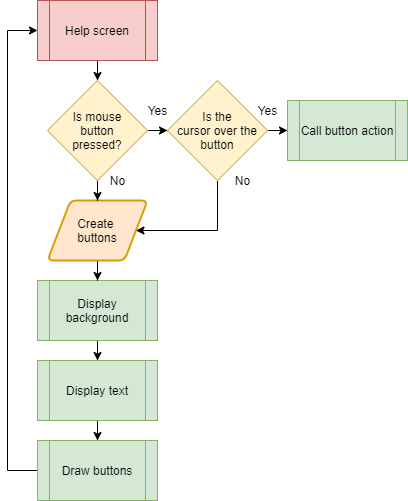

The diagram above was exported from draw.io. Its source (the exported page's mxGraphModel, read from the mxfile embedded in the PNG):
<mxGraphModel dx="1422" dy="713" grid="1" gridSize="10" guides="1" tooltips="1" connect="1" arrows="1" fold="1" page="1" pageScale="1" pageWidth="827" pageHeight="1169" math="0" shadow="0">
  <root>
    <mxCell id="yGikJbk_QcKnLYb8dt0D-0" />
    <mxCell id="yGikJbk_QcKnLYb8dt0D-1" parent="yGikJbk_QcKnLYb8dt0D-0" />
    <mxCell id="yGikJbk_QcKnLYb8dt0D-2" style="edgeStyle=orthogonalEdgeStyle;rounded=0;orthogonalLoop=1;jettySize=auto;html=1;" edge="1" parent="yGikJbk_QcKnLYb8dt0D-1" source="yGikJbk_QcKnLYb8dt0D-3" target="yGikJbk_QcKnLYb8dt0D-14">
      <mxGeometry relative="1" as="geometry" />
    </mxCell>
    <mxCell id="yGikJbk_QcKnLYb8dt0D-3" value="Help screen" style="shape=process;whiteSpace=wrap;html=1;backgroundOutline=1;fillColor=#f8cecc;strokeColor=#b85450;" vertex="1" parent="yGikJbk_QcKnLYb8dt0D-1">
      <mxGeometry x="380" y="60" width="120" height="60" as="geometry" />
    </mxCell>
    <mxCell id="yGikJbk_QcKnLYb8dt0D-4" style="edgeStyle=orthogonalEdgeStyle;rounded=0;orthogonalLoop=1;jettySize=auto;html=1;" edge="1" parent="yGikJbk_QcKnLYb8dt0D-1" source="yGikJbk_QcKnLYb8dt0D-5" target="yGikJbk_QcKnLYb8dt0D-7">
      <mxGeometry relative="1" as="geometry" />
    </mxCell>
    <mxCell id="yGikJbk_QcKnLYb8dt0D-5" value="Display background" style="shape=process;whiteSpace=wrap;html=1;backgroundOutline=1;fillColor=#d5e8d4;strokeColor=#82b366;" vertex="1" parent="yGikJbk_QcKnLYb8dt0D-1">
      <mxGeometry x="380" y="340" width="120" height="60" as="geometry" />
    </mxCell>
    <mxCell id="yGikJbk_QcKnLYb8dt0D-6" style="edgeStyle=orthogonalEdgeStyle;rounded=0;orthogonalLoop=1;jettySize=auto;html=1;entryX=0.5;entryY=0;entryDx=0;entryDy=0;" edge="1" parent="yGikJbk_QcKnLYb8dt0D-1" source="yGikJbk_QcKnLYb8dt0D-7" target="yGikJbk_QcKnLYb8dt0D-9">
      <mxGeometry relative="1" as="geometry" />
    </mxCell>
    <mxCell id="yGikJbk_QcKnLYb8dt0D-7" value="Display text" style="shape=process;whiteSpace=wrap;html=1;backgroundOutline=1;fillColor=#d5e8d4;strokeColor=#82b366;" vertex="1" parent="yGikJbk_QcKnLYb8dt0D-1">
      <mxGeometry x="380" y="420" width="120" height="60" as="geometry" />
    </mxCell>
    <mxCell id="yGikJbk_QcKnLYb8dt0D-8" style="edgeStyle=orthogonalEdgeStyle;rounded=0;orthogonalLoop=1;jettySize=auto;html=1;entryX=0;entryY=0.5;entryDx=0;entryDy=0;" edge="1" parent="yGikJbk_QcKnLYb8dt0D-1" source="yGikJbk_QcKnLYb8dt0D-9" target="yGikJbk_QcKnLYb8dt0D-3">
      <mxGeometry relative="1" as="geometry">
        <mxPoint x="340" y="90" as="targetPoint" />
        <Array as="points">
          <mxPoint x="350" y="530" />
          <mxPoint x="350" y="90" />
        </Array>
      </mxGeometry>
    </mxCell>
    <mxCell id="yGikJbk_QcKnLYb8dt0D-9" value="Draw buttons" style="shape=process;whiteSpace=wrap;html=1;backgroundOutline=1;fillColor=#d5e8d4;strokeColor=#82b366;" vertex="1" parent="yGikJbk_QcKnLYb8dt0D-1">
      <mxGeometry x="380" y="500" width="120" height="60" as="geometry" />
    </mxCell>
    <mxCell id="yGikJbk_QcKnLYb8dt0D-10" style="edgeStyle=orthogonalEdgeStyle;rounded=0;orthogonalLoop=1;jettySize=auto;html=1;" edge="1" parent="yGikJbk_QcKnLYb8dt0D-1" source="yGikJbk_QcKnLYb8dt0D-11" target="yGikJbk_QcKnLYb8dt0D-5">
      <mxGeometry relative="1" as="geometry" />
    </mxCell>
    <mxCell id="yGikJbk_QcKnLYb8dt0D-11" value="Create &lt;br&gt;buttons" style="shape=parallelogram;html=1;strokeWidth=2;perimeter=parallelogramPerimeter;whiteSpace=wrap;rounded=1;arcSize=12;size=0.23;fillColor=#ffe6cc;strokeColor=#d79b00;" vertex="1" parent="yGikJbk_QcKnLYb8dt0D-1">
      <mxGeometry x="390" y="260" width="100" height="60" as="geometry" />
    </mxCell>
    <mxCell id="yGikJbk_QcKnLYb8dt0D-12" style="edgeStyle=orthogonalEdgeStyle;rounded=0;orthogonalLoop=1;jettySize=auto;html=1;" edge="1" parent="yGikJbk_QcKnLYb8dt0D-1" source="yGikJbk_QcKnLYb8dt0D-14" target="yGikJbk_QcKnLYb8dt0D-11">
      <mxGeometry relative="1" as="geometry" />
    </mxCell>
    <mxCell id="yGikJbk_QcKnLYb8dt0D-13" style="edgeStyle=orthogonalEdgeStyle;rounded=0;orthogonalLoop=1;jettySize=auto;html=1;" edge="1" parent="yGikJbk_QcKnLYb8dt0D-1" source="yGikJbk_QcKnLYb8dt0D-14" target="yGikJbk_QcKnLYb8dt0D-17">
      <mxGeometry relative="1" as="geometry" />
    </mxCell>
    <mxCell id="yGikJbk_QcKnLYb8dt0D-14" value="Is mouse&lt;br&gt;button&lt;br&gt;pressed?" style="rhombus;whiteSpace=wrap;html=1;fillColor=#fff2cc;strokeColor=#d6b656;" vertex="1" parent="yGikJbk_QcKnLYb8dt0D-1">
      <mxGeometry x="390" y="140" width="100" height="100" as="geometry" />
    </mxCell>
    <mxCell id="yGikJbk_QcKnLYb8dt0D-15" style="edgeStyle=orthogonalEdgeStyle;rounded=0;orthogonalLoop=1;jettySize=auto;html=1;" edge="1" parent="yGikJbk_QcKnLYb8dt0D-1" source="yGikJbk_QcKnLYb8dt0D-17" target="yGikJbk_QcKnLYb8dt0D-18">
      <mxGeometry relative="1" as="geometry" />
    </mxCell>
    <mxCell id="yGikJbk_QcKnLYb8dt0D-16" style="edgeStyle=orthogonalEdgeStyle;rounded=0;orthogonalLoop=1;jettySize=auto;html=1;entryX=1;entryY=0.5;entryDx=0;entryDy=0;" edge="1" parent="yGikJbk_QcKnLYb8dt0D-1" source="yGikJbk_QcKnLYb8dt0D-17" target="yGikJbk_QcKnLYb8dt0D-11">
      <mxGeometry relative="1" as="geometry">
        <Array as="points">
          <mxPoint x="560" y="290" />
        </Array>
      </mxGeometry>
    </mxCell>
    <mxCell id="yGikJbk_QcKnLYb8dt0D-17" value="Is the&lt;br&gt;cursor over the button" style="rhombus;whiteSpace=wrap;html=1;fillColor=#fff2cc;strokeColor=#d6b656;" vertex="1" parent="yGikJbk_QcKnLYb8dt0D-1">
      <mxGeometry x="510" y="140" width="100" height="100" as="geometry" />
    </mxCell>
    <mxCell id="yGikJbk_QcKnLYb8dt0D-18" value="Call button action" style="shape=process;whiteSpace=wrap;html=1;backgroundOutline=1;fillColor=#d5e8d4;strokeColor=#82b366;" vertex="1" parent="yGikJbk_QcKnLYb8dt0D-1">
      <mxGeometry x="630" y="160" width="120" height="60" as="geometry" />
    </mxCell>
    <mxCell id="yGikJbk_QcKnLYb8dt0D-19" value="Yes" style="text;html=1;align=center;verticalAlign=middle;resizable=0;points=[];autosize=1;" vertex="1" parent="yGikJbk_QcKnLYb8dt0D-1">
      <mxGeometry x="480" y="160" width="40" height="20" as="geometry" />
    </mxCell>
    <mxCell id="yGikJbk_QcKnLYb8dt0D-20" value="Yes" style="text;html=1;align=center;verticalAlign=middle;resizable=0;points=[];autosize=1;" vertex="1" parent="yGikJbk_QcKnLYb8dt0D-1">
      <mxGeometry x="590" y="160" width="40" height="20" as="geometry" />
    </mxCell>
    <mxCell id="yGikJbk_QcKnLYb8dt0D-21" value="No" style="text;html=1;align=center;verticalAlign=middle;resizable=0;points=[];autosize=1;" vertex="1" parent="yGikJbk_QcKnLYb8dt0D-1">
      <mxGeometry x="445" y="230" width="30" height="20" as="geometry" />
    </mxCell>
    <mxCell id="yGikJbk_QcKnLYb8dt0D-22" value="No" style="text;html=1;align=center;verticalAlign=middle;resizable=0;points=[];autosize=1;" vertex="1" parent="yGikJbk_QcKnLYb8dt0D-1">
      <mxGeometry x="570" y="230" width="30" height="20" as="geometry" />
    </mxCell>
  </root>
</mxGraphModel>